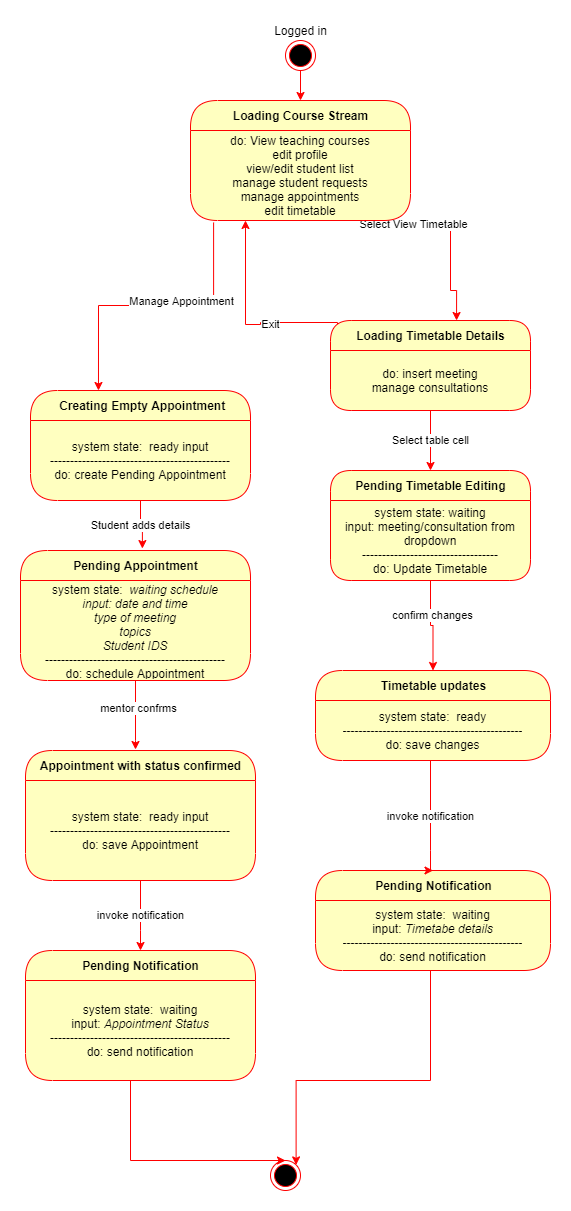

The diagram above was exported from draw.io. Its source (the exported page's mxGraphModel, read from the mxfile embedded in the PNG):
<mxGraphModel dx="1422" dy="1805" grid="1" gridSize="10" guides="1" tooltips="1" connect="1" arrows="1" fold="1" page="1" pageScale="1" pageWidth="850" pageHeight="1100" math="0" shadow="0">
  <root>
    <mxCell id="6FjxSNFUe9f66mOhtw68-0" />
    <mxCell id="6FjxSNFUe9f66mOhtw68-1" parent="6FjxSNFUe9f66mOhtw68-0" />
    <mxCell id="jYbVZVE15YfMRdirMMG2-0" value="&amp;nbsp;Creating Empty Appointment" style="swimlane;html=1;fontStyle=1;align=center;verticalAlign=middle;childLayout=stackLayout;horizontal=1;startSize=30;horizontalStack=0;resizeParent=0;resizeLast=1;container=0;fontColor=#000000;collapsible=0;rounded=1;arcSize=30;strokeColor=#ff0000;fillColor=#ffffc0;swimlaneFillColor=#ffffc0;dropTarget=0;" parent="6FjxSNFUe9f66mOhtw68-1" vertex="1">
      <mxGeometry x="570" y="190" width="220" height="110" as="geometry" />
    </mxCell>
    <mxCell id="jYbVZVE15YfMRdirMMG2-1" value="system state:&amp;nbsp; ready input&lt;br&gt;---------------------------------------------&lt;br&gt;do: create Pending Appointment" style="text;html=1;strokeColor=none;fillColor=none;align=center;verticalAlign=middle;spacingLeft=4;spacingRight=4;whiteSpace=wrap;overflow=hidden;rotatable=0;fontColor=#000000;" parent="jYbVZVE15YfMRdirMMG2-0" vertex="1">
      <mxGeometry y="30" width="220" height="80" as="geometry" />
    </mxCell>
    <mxCell id="jYbVZVE15YfMRdirMMG2-2" style="edgeStyle=orthogonalEdgeStyle;rounded=0;orthogonalLoop=1;jettySize=auto;html=1;entryX=0.309;entryY=0;entryDx=0;entryDy=0;entryPerimeter=0;strokeColor=#FF0000;exitX=0.105;exitY=1.022;exitDx=0;exitDy=0;exitPerimeter=0;" parent="6FjxSNFUe9f66mOhtw68-1" source="jYbVZVE15YfMRdirMMG2-34" target="jYbVZVE15YfMRdirMMG2-0" edge="1">
      <mxGeometry relative="1" as="geometry" />
    </mxCell>
    <mxCell id="jYbVZVE15YfMRdirMMG2-3" value="Manage Appointment" style="edgeLabel;html=1;align=center;verticalAlign=middle;resizable=0;points=[];" parent="jYbVZVE15YfMRdirMMG2-2" vertex="1" connectable="0">
      <mxGeometry x="-0.4157" y="-2" relative="1" as="geometry">
        <mxPoint x="-33" y="-3" as="offset" />
      </mxGeometry>
    </mxCell>
    <mxCell id="jYbVZVE15YfMRdirMMG2-4" style="edgeStyle=orthogonalEdgeStyle;rounded=0;orthogonalLoop=1;jettySize=auto;html=1;strokeColor=#FF0000;" parent="6FjxSNFUe9f66mOhtw68-1" source="jYbVZVE15YfMRdirMMG2-6" edge="1">
      <mxGeometry relative="1" as="geometry">
        <mxPoint x="675" y="549" as="targetPoint" />
        <Array as="points">
          <mxPoint x="675" y="540" />
          <mxPoint x="675" y="540" />
        </Array>
      </mxGeometry>
    </mxCell>
    <mxCell id="jYbVZVE15YfMRdirMMG2-5" value="mentor confrms" style="edgeLabel;html=1;align=center;verticalAlign=middle;resizable=0;points=[];" parent="jYbVZVE15YfMRdirMMG2-4" vertex="1" connectable="0">
      <mxGeometry x="-0.2134" y="2" relative="1" as="geometry">
        <mxPoint as="offset" />
      </mxGeometry>
    </mxCell>
    <mxCell id="jYbVZVE15YfMRdirMMG2-6" value="Pending Appointment" style="swimlane;html=1;fontStyle=1;align=center;verticalAlign=middle;childLayout=stackLayout;horizontal=1;startSize=30;horizontalStack=0;resizeParent=0;resizeLast=1;container=0;fontColor=#000000;collapsible=0;rounded=1;arcSize=30;strokeColor=#ff0000;fillColor=#ffffc0;swimlaneFillColor=#ffffc0;dropTarget=0;" parent="6FjxSNFUe9f66mOhtw68-1" vertex="1">
      <mxGeometry x="560" y="350" width="230" height="130" as="geometry" />
    </mxCell>
    <mxCell id="jYbVZVE15YfMRdirMMG2-7" value="system state:&amp;nbsp;&lt;i&gt; waiting schedule&lt;br&gt;input: date and time&lt;br&gt;type of meeting&lt;br&gt;topics&lt;br&gt;Student IDS&lt;/i&gt;&lt;br&gt;---------------------------------------------&lt;br&gt;do: schedule Appointment" style="text;html=1;strokeColor=none;fillColor=none;align=center;verticalAlign=middle;spacingLeft=4;spacingRight=4;whiteSpace=wrap;overflow=hidden;rotatable=0;fontColor=#000000;" parent="jYbVZVE15YfMRdirMMG2-6" vertex="1">
      <mxGeometry y="30" width="230" height="100" as="geometry" />
    </mxCell>
    <mxCell id="jYbVZVE15YfMRdirMMG2-8" value="Student adds details" style="edgeStyle=orthogonalEdgeStyle;rounded=0;orthogonalLoop=1;jettySize=auto;html=1;entryX=0.53;entryY=-0.015;entryDx=0;entryDy=0;strokeColor=#FF0000;entryPerimeter=0;" parent="6FjxSNFUe9f66mOhtw68-1" source="jYbVZVE15YfMRdirMMG2-1" target="jYbVZVE15YfMRdirMMG2-6" edge="1">
      <mxGeometry relative="1" as="geometry" />
    </mxCell>
    <mxCell id="jYbVZVE15YfMRdirMMG2-9" value="Appointment with status confirmed" style="swimlane;html=1;fontStyle=1;align=center;verticalAlign=middle;childLayout=stackLayout;horizontal=1;startSize=30;horizontalStack=0;resizeParent=0;resizeLast=1;container=0;fontColor=#000000;collapsible=0;rounded=1;arcSize=30;strokeColor=#ff0000;fillColor=#ffffc0;swimlaneFillColor=#ffffc0;dropTarget=0;" parent="6FjxSNFUe9f66mOhtw68-1" vertex="1">
      <mxGeometry x="565" y="550" width="230" height="130" as="geometry" />
    </mxCell>
    <mxCell id="jYbVZVE15YfMRdirMMG2-10" value="system state:&amp;nbsp; ready input&lt;br&gt;---------------------------------------------&lt;br&gt;do: save Appointment" style="text;html=1;strokeColor=none;fillColor=none;align=center;verticalAlign=middle;spacingLeft=4;spacingRight=4;whiteSpace=wrap;overflow=hidden;rotatable=0;fontColor=#000000;" parent="jYbVZVE15YfMRdirMMG2-9" vertex="1">
      <mxGeometry y="30" width="230" height="100" as="geometry" />
    </mxCell>
    <mxCell id="jYbVZVE15YfMRdirMMG2-11" value="Pending Notification" style="swimlane;html=1;fontStyle=1;align=center;verticalAlign=middle;childLayout=stackLayout;horizontal=1;startSize=30;horizontalStack=0;resizeParent=0;resizeLast=1;container=0;fontColor=#000000;collapsible=0;rounded=1;arcSize=30;strokeColor=#ff0000;fillColor=#ffffc0;swimlaneFillColor=#ffffc0;dropTarget=0;" parent="6FjxSNFUe9f66mOhtw68-1" vertex="1">
      <mxGeometry x="565" y="750" width="230" height="130" as="geometry" />
    </mxCell>
    <mxCell id="jYbVZVE15YfMRdirMMG2-12" value="system state:&amp;nbsp; waiting&lt;br&gt;input: &lt;i&gt;Appointment Status&lt;/i&gt;&lt;br&gt;---------------------------------------------&lt;br&gt;do: send notification" style="text;html=1;strokeColor=none;fillColor=none;align=center;verticalAlign=middle;spacingLeft=4;spacingRight=4;whiteSpace=wrap;overflow=hidden;rotatable=0;fontColor=#000000;" parent="jYbVZVE15YfMRdirMMG2-11" vertex="1">
      <mxGeometry y="30" width="230" height="100" as="geometry" />
    </mxCell>
    <mxCell id="jYbVZVE15YfMRdirMMG2-13" value="" style="ellipse;html=1;shape=endState;fillColor=#000000;strokeColor=#ff0000;" parent="6FjxSNFUe9f66mOhtw68-1" vertex="1">
      <mxGeometry x="810" y="960" width="30" height="30" as="geometry" />
    </mxCell>
    <mxCell id="jYbVZVE15YfMRdirMMG2-14" value="invoke notification" style="edgeStyle=orthogonalEdgeStyle;rounded=0;orthogonalLoop=1;jettySize=auto;html=1;entryX=0.5;entryY=0;entryDx=0;entryDy=0;strokeColor=#FF0000;" parent="6FjxSNFUe9f66mOhtw68-1" source="jYbVZVE15YfMRdirMMG2-10" target="jYbVZVE15YfMRdirMMG2-11" edge="1">
      <mxGeometry relative="1" as="geometry">
        <Array as="points">
          <mxPoint x="680" y="730" />
          <mxPoint x="680" y="730" />
        </Array>
      </mxGeometry>
    </mxCell>
    <mxCell id="jYbVZVE15YfMRdirMMG2-15" style="edgeStyle=orthogonalEdgeStyle;rounded=0;orthogonalLoop=1;jettySize=auto;html=1;entryX=0.5;entryY=0;entryDx=0;entryDy=0;strokeColor=#FF0000;" parent="6FjxSNFUe9f66mOhtw68-1" source="jYbVZVE15YfMRdirMMG2-12" target="jYbVZVE15YfMRdirMMG2-13" edge="1">
      <mxGeometry relative="1" as="geometry">
        <Array as="points">
          <mxPoint x="670" y="960" />
        </Array>
      </mxGeometry>
    </mxCell>
    <mxCell id="jYbVZVE15YfMRdirMMG2-16" style="edgeStyle=orthogonalEdgeStyle;rounded=0;orthogonalLoop=1;jettySize=auto;html=1;entryX=0.25;entryY=1;entryDx=0;entryDy=0;strokeColor=#FF0000;exitX=0.032;exitY=0.133;exitDx=0;exitDy=0;exitPerimeter=0;" parent="6FjxSNFUe9f66mOhtw68-1" target="jYbVZVE15YfMRdirMMG2-34" edge="1">
      <mxGeometry relative="1" as="geometry">
        <mxPoint x="877.04" y="127.98000000000002" as="sourcePoint" />
        <Array as="points">
          <mxPoint x="877" y="122" />
          <mxPoint x="800" y="122" />
          <mxPoint x="800" y="124" />
          <mxPoint x="785" y="124" />
        </Array>
      </mxGeometry>
    </mxCell>
    <mxCell id="jYbVZVE15YfMRdirMMG2-17" value="Exit" style="edgeLabel;html=1;align=center;verticalAlign=middle;resizable=0;points=[];" parent="jYbVZVE15YfMRdirMMG2-16" vertex="1" connectable="0">
      <mxGeometry x="-0.2867" y="1" relative="1" as="geometry">
        <mxPoint as="offset" />
      </mxGeometry>
    </mxCell>
    <mxCell id="jYbVZVE15YfMRdirMMG2-18" style="edgeStyle=orthogonalEdgeStyle;rounded=0;orthogonalLoop=1;jettySize=auto;html=1;entryX=0.573;entryY=0;entryDx=0;entryDy=0;entryPerimeter=0;strokeColor=#FF0000;exitX=0.836;exitY=1.033;exitDx=0;exitDy=0;exitPerimeter=0;" parent="6FjxSNFUe9f66mOhtw68-1" source="jYbVZVE15YfMRdirMMG2-34" edge="1">
      <mxGeometry relative="1" as="geometry">
        <mxPoint x="996.06" y="120" as="targetPoint" />
        <Array as="points">
          <mxPoint x="990" y="23" />
          <mxPoint x="990" y="90" />
          <mxPoint x="996" y="90" />
        </Array>
      </mxGeometry>
    </mxCell>
    <mxCell id="jYbVZVE15YfMRdirMMG2-19" value="Select View Timetable" style="edgeLabel;html=1;align=center;verticalAlign=middle;resizable=0;points=[];" parent="jYbVZVE15YfMRdirMMG2-18" vertex="1" connectable="0">
      <mxGeometry x="-0.5684" y="-1" relative="1" as="geometry">
        <mxPoint as="offset" />
      </mxGeometry>
    </mxCell>
    <mxCell id="jYbVZVE15YfMRdirMMG2-20" value="Loading Timetable Details" style="swimlane;html=1;fontStyle=1;align=center;verticalAlign=middle;childLayout=stackLayout;horizontal=1;startSize=30;horizontalStack=0;resizeParent=0;resizeLast=1;container=0;fontColor=#000000;collapsible=0;rounded=1;arcSize=23;strokeColor=#ff0000;fillColor=#ffffc0;swimlaneFillColor=#ffffc0;dropTarget=0;" parent="6FjxSNFUe9f66mOhtw68-1" vertex="1">
      <mxGeometry x="870" y="120" width="200" height="90" as="geometry" />
    </mxCell>
    <mxCell id="jYbVZVE15YfMRdirMMG2-21" value="do: insert meeting&lt;br&gt;manage consultations" style="text;html=1;strokeColor=none;fillColor=none;align=center;verticalAlign=middle;spacingLeft=4;spacingRight=4;whiteSpace=wrap;overflow=hidden;rotatable=0;fontColor=#000000;" parent="jYbVZVE15YfMRdirMMG2-20" vertex="1">
      <mxGeometry y="30" width="200" height="60" as="geometry" />
    </mxCell>
    <mxCell id="jYbVZVE15YfMRdirMMG2-22" value="Pending Timetable Editing" style="swimlane;html=1;fontStyle=1;align=center;verticalAlign=middle;childLayout=stackLayout;horizontal=1;startSize=30;horizontalStack=0;resizeParent=0;resizeLast=1;container=0;fontColor=#000000;collapsible=0;rounded=1;arcSize=23;strokeColor=#ff0000;fillColor=#ffffc0;swimlaneFillColor=#ffffc0;dropTarget=0;" parent="6FjxSNFUe9f66mOhtw68-1" vertex="1">
      <mxGeometry x="870" y="270" width="200" height="110" as="geometry" />
    </mxCell>
    <mxCell id="jYbVZVE15YfMRdirMMG2-23" value="system state: waiting&lt;br&gt;input: meeting/consultation from dropdown&lt;br&gt;----------------------------------&lt;br&gt;do: Update Timetable" style="text;html=1;strokeColor=none;fillColor=none;align=center;verticalAlign=middle;spacingLeft=4;spacingRight=4;whiteSpace=wrap;overflow=hidden;rotatable=0;fontColor=#000000;" parent="jYbVZVE15YfMRdirMMG2-22" vertex="1">
      <mxGeometry y="30" width="200" height="80" as="geometry" />
    </mxCell>
    <mxCell id="jYbVZVE15YfMRdirMMG2-24" value="Select table cell" style="edgeStyle=orthogonalEdgeStyle;rounded=0;orthogonalLoop=1;jettySize=auto;html=1;entryX=0.5;entryY=0;entryDx=0;entryDy=0;strokeColor=#FF0000;" parent="6FjxSNFUe9f66mOhtw68-1" source="jYbVZVE15YfMRdirMMG2-21" target="jYbVZVE15YfMRdirMMG2-22" edge="1">
      <mxGeometry relative="1" as="geometry" />
    </mxCell>
    <mxCell id="jYbVZVE15YfMRdirMMG2-25" value="Timetable updates" style="swimlane;html=1;fontStyle=1;align=center;verticalAlign=middle;childLayout=stackLayout;horizontal=1;startSize=30;horizontalStack=0;resizeParent=0;resizeLast=1;container=0;fontColor=#000000;collapsible=0;rounded=1;arcSize=30;strokeColor=#ff0000;fillColor=#ffffc0;swimlaneFillColor=#ffffc0;dropTarget=0;" parent="6FjxSNFUe9f66mOhtw68-1" vertex="1">
      <mxGeometry x="855" y="470" width="235" height="90" as="geometry" />
    </mxCell>
    <mxCell id="jYbVZVE15YfMRdirMMG2-26" value="system state:&amp;nbsp; ready&lt;br&gt;---------------------------------------------&lt;br&gt;do: save changes" style="text;html=1;strokeColor=none;fillColor=none;align=center;verticalAlign=middle;spacingLeft=4;spacingRight=4;whiteSpace=wrap;overflow=hidden;rotatable=0;fontColor=#000000;" parent="jYbVZVE15YfMRdirMMG2-25" vertex="1">
      <mxGeometry y="30" width="235" height="60" as="geometry" />
    </mxCell>
    <mxCell id="jYbVZVE15YfMRdirMMG2-27" value="Pending Notification" style="swimlane;html=1;fontStyle=1;align=center;verticalAlign=middle;childLayout=stackLayout;horizontal=1;startSize=30;horizontalStack=0;resizeParent=0;resizeLast=1;container=0;fontColor=#000000;collapsible=0;rounded=1;arcSize=30;strokeColor=#ff0000;fillColor=#ffffc0;swimlaneFillColor=#ffffc0;dropTarget=0;" parent="6FjxSNFUe9f66mOhtw68-1" vertex="1">
      <mxGeometry x="855" y="670" width="235" height="100" as="geometry" />
    </mxCell>
    <mxCell id="jYbVZVE15YfMRdirMMG2-28" value="system state:&amp;nbsp; waiting&lt;br&gt;input: &lt;i&gt;Timetabe details&lt;/i&gt;&lt;br&gt;---------------------------------------------&lt;br&gt;do: send notification" style="text;html=1;strokeColor=none;fillColor=none;align=center;verticalAlign=middle;spacingLeft=4;spacingRight=4;whiteSpace=wrap;overflow=hidden;rotatable=0;fontColor=#000000;" parent="jYbVZVE15YfMRdirMMG2-27" vertex="1">
      <mxGeometry y="30" width="235" height="70" as="geometry" />
    </mxCell>
    <mxCell id="jYbVZVE15YfMRdirMMG2-29" value="invoke notification" style="edgeStyle=orthogonalEdgeStyle;rounded=0;orthogonalLoop=1;jettySize=auto;html=1;entryX=0.5;entryY=0;entryDx=0;entryDy=0;strokeColor=#FF0000;" parent="6FjxSNFUe9f66mOhtw68-1" source="jYbVZVE15YfMRdirMMG2-26" target="jYbVZVE15YfMRdirMMG2-27" edge="1">
      <mxGeometry relative="1" as="geometry">
        <Array as="points">
          <mxPoint x="970" y="650" />
          <mxPoint x="970" y="650" />
        </Array>
      </mxGeometry>
    </mxCell>
    <mxCell id="jYbVZVE15YfMRdirMMG2-30" style="edgeStyle=orthogonalEdgeStyle;rounded=0;orthogonalLoop=1;jettySize=auto;html=1;entryX=0.5;entryY=0;entryDx=0;entryDy=0;strokeColor=#FF0000;" parent="6FjxSNFUe9f66mOhtw68-1" source="jYbVZVE15YfMRdirMMG2-23" target="jYbVZVE15YfMRdirMMG2-25" edge="1">
      <mxGeometry relative="1" as="geometry" />
    </mxCell>
    <mxCell id="jYbVZVE15YfMRdirMMG2-31" value="confirm changes" style="edgeLabel;html=1;align=center;verticalAlign=middle;resizable=0;points=[];" parent="jYbVZVE15YfMRdirMMG2-30" vertex="1" connectable="0">
      <mxGeometry x="-0.2667" y="1" relative="1" as="geometry">
        <mxPoint as="offset" />
      </mxGeometry>
    </mxCell>
    <mxCell id="jYbVZVE15YfMRdirMMG2-32" style="edgeStyle=orthogonalEdgeStyle;rounded=0;orthogonalLoop=1;jettySize=auto;html=1;entryX=1;entryY=0;entryDx=0;entryDy=0;strokeColor=#FF0000;" parent="6FjxSNFUe9f66mOhtw68-1" source="jYbVZVE15YfMRdirMMG2-28" target="jYbVZVE15YfMRdirMMG2-13" edge="1">
      <mxGeometry relative="1" as="geometry">
        <Array as="points">
          <mxPoint x="970" y="880" />
          <mxPoint x="836" y="880" />
        </Array>
      </mxGeometry>
    </mxCell>
    <mxCell id="jYbVZVE15YfMRdirMMG2-33" value="Loading Course Stream" style="swimlane;html=1;fontStyle=1;align=center;verticalAlign=middle;childLayout=stackLayout;horizontal=1;startSize=30;horizontalStack=0;resizeParent=0;resizeLast=1;container=0;fontColor=#000000;collapsible=0;rounded=1;arcSize=30;strokeColor=#ff0000;fillColor=#ffffc0;swimlaneFillColor=#ffffc0;dropTarget=0;" parent="6FjxSNFUe9f66mOhtw68-1" vertex="1">
      <mxGeometry x="730" y="-100" width="220" height="120" as="geometry" />
    </mxCell>
    <mxCell id="jYbVZVE15YfMRdirMMG2-34" value="do: View teaching courses&lt;br&gt;edit profile&lt;br&gt;view/edit student list&lt;br&gt;manage student requests&lt;br&gt;manage appointments&lt;br&gt;edit timetable" style="text;html=1;strokeColor=none;fillColor=none;align=center;verticalAlign=middle;spacingLeft=4;spacingRight=4;whiteSpace=wrap;overflow=hidden;rotatable=0;fontColor=#000000;" parent="jYbVZVE15YfMRdirMMG2-33" vertex="1">
      <mxGeometry y="30" width="220" height="90" as="geometry" />
    </mxCell>
    <mxCell id="jYbVZVE15YfMRdirMMG2-35" style="edgeStyle=orthogonalEdgeStyle;rounded=0;orthogonalLoop=1;jettySize=auto;html=1;entryX=0.5;entryY=0;entryDx=0;entryDy=0;strokeColor=#FF0000;" parent="6FjxSNFUe9f66mOhtw68-1" source="jYbVZVE15YfMRdirMMG2-36" target="jYbVZVE15YfMRdirMMG2-33" edge="1">
      <mxGeometry relative="1" as="geometry" />
    </mxCell>
    <mxCell id="jYbVZVE15YfMRdirMMG2-36" value="" style="ellipse;html=1;shape=endState;fillColor=#000000;strokeColor=#ff0000;" parent="6FjxSNFUe9f66mOhtw68-1" vertex="1">
      <mxGeometry x="825" y="-160" width="30" height="30" as="geometry" />
    </mxCell>
    <mxCell id="jYbVZVE15YfMRdirMMG2-37" value="Logged in" style="text;html=1;align=center;verticalAlign=middle;resizable=0;points=[];autosize=1;strokeColor=none;" parent="6FjxSNFUe9f66mOhtw68-1" vertex="1">
      <mxGeometry x="805" y="-180" width="70" height="20" as="geometry" />
    </mxCell>
  </root>
</mxGraphModel>